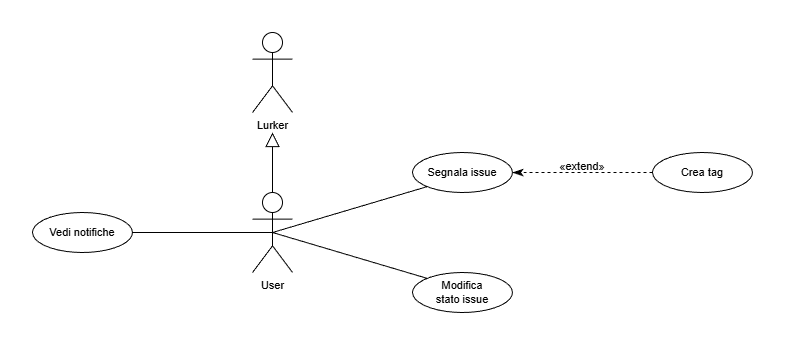

The diagram above was exported from draw.io. Its source (the exported page's mxGraphModel, read from the mxfile embedded in the PNG):
<mxGraphModel dx="767" dy="933" grid="1" gridSize="10" guides="1" tooltips="1" connect="1" arrows="1" fold="1" page="1" pageScale="1" pageWidth="827" pageHeight="1169" math="0" shadow="0">
  <root>
    <mxCell id="0" />
    <mxCell id="1" parent="0" />
    <mxCell id="1iGiXGE9h0j720uHJ6Sp-6" parent="1" style="shape=umlActor;verticalLabelPosition=bottom;verticalAlign=top;html=1;outlineConnect=0;fontStyle=0;fontSize=11;labelBackgroundColor=none;fillColor=none;" value="Lurker" vertex="1">
      <mxGeometry height="80" width="40" x="280" y="440" as="geometry" />
    </mxCell>
    <mxCell id="1iGiXGE9h0j720uHJ6Sp-7" edge="1" parent="1" source="1iGiXGE9h0j720uHJ6Sp-10" style="rounded=0;orthogonalLoop=1;jettySize=auto;html=1;exitX=0.5;exitY=0.5;exitDx=0;exitDy=0;exitPerimeter=0;entryX=0;entryY=1;entryDx=0;entryDy=0;fontStyle=0;fontSize=11;endArrow=none;endFill=0;labelBackgroundColor=default;" target="1iGiXGE9h0j720uHJ6Sp-12">
      <mxGeometry relative="1" as="geometry" />
    </mxCell>
    <mxCell id="1iGiXGE9h0j720uHJ6Sp-8" edge="1" parent="1" source="1iGiXGE9h0j720uHJ6Sp-10" style="rounded=0;orthogonalLoop=1;jettySize=auto;html=1;exitX=0.5;exitY=0.5;exitDx=0;exitDy=0;exitPerimeter=0;entryX=1;entryY=0.5;entryDx=0;entryDy=0;fontStyle=0;fontSize=11;endArrow=none;endFill=0;labelBackgroundColor=default;" target="1iGiXGE9h0j720uHJ6Sp-25">
      <mxGeometry relative="1" as="geometry" />
    </mxCell>
    <mxCell id="1iGiXGE9h0j720uHJ6Sp-9" edge="1" parent="1" source="1iGiXGE9h0j720uHJ6Sp-10" style="edgeStyle=orthogonalEdgeStyle;rounded=0;orthogonalLoop=1;jettySize=auto;html=1;exitX=0.5;exitY=0;exitDx=0;exitDy=0;exitPerimeter=0;endArrow=block;endFill=0;labelBackgroundColor=default;curved=0;endSize=12;fontStyle=0;fontSize=11;">
      <mxGeometry relative="1" as="geometry">
        <mxPoint x="300" y="540" as="targetPoint" />
      </mxGeometry>
    </mxCell>
    <mxCell id="1iGiXGE9h0j720uHJ6Sp-10" parent="1" style="shape=umlActor;verticalLabelPosition=bottom;verticalAlign=top;html=1;outlineConnect=0;fontStyle=0;fontSize=11;labelBackgroundColor=none;fillColor=none;" value="User" vertex="1">
      <mxGeometry height="80" width="40" x="280" y="600" as="geometry" />
    </mxCell>
    <mxCell id="1iGiXGE9h0j720uHJ6Sp-12" parent="1" style="ellipse;whiteSpace=wrap;html=1;align=center;fontStyle=0;fontSize=11;labelBackgroundColor=none;fillColor=none;" value="Segnala issue" vertex="1">
      <mxGeometry height="40" width="100" x="440" y="560" as="geometry" />
    </mxCell>
    <mxCell id="1iGiXGE9h0j720uHJ6Sp-13" edge="1" parent="1" source="1iGiXGE9h0j720uHJ6Sp-14" style="rounded=0;orthogonalLoop=1;jettySize=auto;html=1;exitX=0;exitY=0.5;exitDx=0;exitDy=0;entryX=1;entryY=0.5;entryDx=0;entryDy=0;fontStyle=0;fontSize=11;dashed=1;labelBackgroundColor=default;endArrow=classicThin;endFill=1;endSize=8;" target="1iGiXGE9h0j720uHJ6Sp-12">
      <mxGeometry relative="1" as="geometry" />
    </mxCell>
    <mxCell id="1iGiXGE9h0j720uHJ6Sp-14" parent="1" style="ellipse;whiteSpace=wrap;html=1;align=center;fontStyle=0;fontSize=11;labelBackgroundColor=none;fillColor=none;" value="Crea tag" vertex="1">
      <mxGeometry height="40" width="100" x="680" y="560" as="geometry" />
    </mxCell>
    <mxCell id="1iGiXGE9h0j720uHJ6Sp-25" parent="1" style="ellipse;whiteSpace=wrap;html=1;align=center;fontStyle=0;fontSize=11;labelBackgroundColor=none;fillColor=none;" value="Vedi notifiche" vertex="1">
      <mxGeometry height="40" width="100" x="60" y="620" as="geometry" />
    </mxCell>
    <mxCell id="1iGiXGE9h0j720uHJ6Sp-26" edge="1" parent="1" source="1iGiXGE9h0j720uHJ6Sp-10" style="rounded=0;orthogonalLoop=1;jettySize=auto;html=1;exitX=0.5;exitY=0.5;exitDx=0;exitDy=0;exitPerimeter=0;entryX=0;entryY=0;entryDx=0;entryDy=0;fontStyle=0;fontSize=11;endArrow=none;endFill=0;labelBackgroundColor=default;" target="1iGiXGE9h0j720uHJ6Sp-27">
      <mxGeometry relative="1" as="geometry">
        <mxPoint x="310" y="650" as="sourcePoint" />
      </mxGeometry>
    </mxCell>
    <mxCell id="1iGiXGE9h0j720uHJ6Sp-27" parent="1" style="ellipse;whiteSpace=wrap;html=1;align=center;fontStyle=0;fontSize=11;labelBackgroundColor=none;fillColor=none;" value="Modifica&lt;br&gt;stato issue" vertex="1">
      <mxGeometry height="40" width="100" x="440" y="680" as="geometry" />
    </mxCell>
    <mxCell id="1iGiXGE9h0j720uHJ6Sp-31" parent="1" style="text;html=1;whiteSpace=wrap;align=center;verticalAlign=middle;rounded=0;fontStyle=0;rotation=0;fontSize=11;labelBackgroundColor=none;" value="«extend» " vertex="1">
      <mxGeometry height="30" width="60" x="580" y="559" as="geometry" />
    </mxCell>
  </root>
</mxGraphModel>